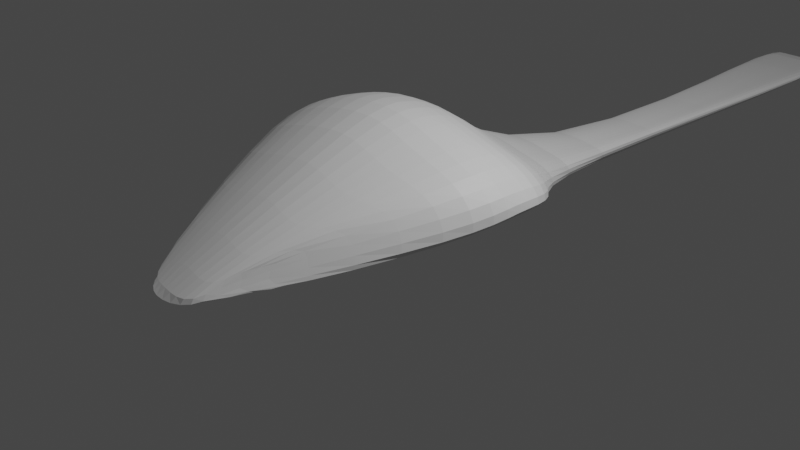 # Source: chamoch.blend  (saved by Blender 3.3.6; exported with 4.5.12 LTS)
import bpy
from mathutils import Matrix  # noqa: F401  (used for matrix-valued properties, if any)

bpy.ops.wm.read_factory_settings(use_empty=True)
scene = bpy.context.scene
scene.name = 'Scene'

# ---- collections
col_collection = bpy.data.collections.new('Collection'); scene.collection.children.link(col_collection)

# ---- materials (node trees are filled in below, after node groups)
mat_material = bpy.data.materials.new('Material')
mat_material.alpha_threshold = 0.0
mat_material.use_transparent_shadow = False
mat_material.diffuse_color = (0.0, 0.0, 0.0, 1.0)
mat_material.roughness = 0.5
mat_material.line_color = (0.0, 0.0, 0.0, 1.0)

# ---- material node trees
mat_material.use_nodes = True; mat_material.node_tree.nodes.clear()
_N = mat_material.node_tree.nodes; _L = mat_material.node_tree.links
n0 = _N.new('ShaderNodeOutputMaterial'); n0.name = 'Material Output'; n0.location = (300, 300)
n1 = _N.new('ShaderNodeBsdfPrincipled'); n1.name = 'Principled BSDF'; n1.location = (10, 300)
n1.distribution = 'GGX'
n1.subsurface_method = 'RANDOM_WALK_SKIN'
n1.inputs[3].default_value = 1.45
n1.inputs[27].default_value = (0.0, 0.0, 0.0, 1.0)
n1.inputs[28].default_value = 1.0
_L.new(n1.outputs[0], n0.inputs[0])
n0.is_active_output = True

# ---- world
world_world = bpy.data.worlds.new('World'); scene.world = world_world
world_world.use_nodes = True; world_world.node_tree.nodes.clear()
_N = world_world.node_tree.nodes; _L = world_world.node_tree.links
n0 = _N.new('ShaderNodeOutputWorld'); n0.name = 'World Output'; n0.location = (300, 300)
n1 = _N.new('ShaderNodeBackground'); n1.name = 'Background'; n1.location = (10, 300)
n1.inputs[0].default_value = (0.05088, 0.05088, 0.05088, 1.0)
_L.new(n1.outputs[0], n0.inputs[0])
n0.is_active_output = True
world_world.color = (0.05088, 0.05088, 0.05088)
world_world.use_sun_shadow = False
world_world.sun_shadow_jitter_overblur = 0.0

# ---- cameras
cam_camera = bpy.data.cameras.new('Camera')
cam_camera.clip_end = 100.0
cam_camera.ortho_scale = 7.314

# ---- lights
light_light = bpy.data.lights.new('Light', 'POINT')
light_light.transmission_factor = 0.0
light_light.energy = 1000.0
light_light.shadow_soft_size = 0.1
light_light.shadow_maximum_resolution = 0.006
light_light.use_absolute_resolution = True

# ---- meshes
me_cube = bpy.data.meshes.new('Cube')
me_cube.from_pydata([(-0.9185, 0.02848, -5.493), (1.652, 0.07062, -3.042), (-1.486, -0.07142, -2.88), (0.7013, 0.02854, -7.819), (-0.863, 0.08644, -7.617), (0.05137, 0.03217, -5.865), (0.05383, 0.1041, -8.833), (1.432, -0.4323, -6.136), (-1.49, 0.08359, -4.734), (0.05383, -0.3584, -9.529), (-0.863, -0.376, -8.313), (0.05137, -0.4303, -5.865), (1.432, 0.03015, -6.136), (0.6906, -0.4001, -5.276), (-0.9105, -0.7996, -6.684), (0.7013, -0.4339, -7.819), (-1.537, -0.4103, -2.849), (1.628, -0.5233, -1.939), (0.8891, 0.06716, -4.128), (-1.49, -0.3789, -6.352), (1.461, 0.6148, -5.495), (-0.1089, 1.971, 0.6271), (1.652, 0.6166, -2.911), (0.1129, 2.089, 1.966), (0.02512, 0.6115, -7.795), (-0.863, 0.6325, -7.617), (0.3007, 0.5782, -5.865), (0.9793, 0.6132, -4.257), (-0.6692, 0.5745, -5.493), (0.7013, 0.5746, -6.612), (-1.537, 0.5982, -2.849), (-0.4548, -2.543, -1.794), (-1.49, 0.6296, -4.734), (-0.2906, -3.059, -0.2625), (0.019, 1.972, 0.6763), (0.02424, -2.807, -1.515), (0.02655, 2.089, 1.933), (0.07524, 2.089, 1.952), (-0.3678, -3.03, -0.1854), (-0.1439, -2.487, -2.445), (-0.05311, 1.972, 0.6485), (-0.02091, 2.088, 1.915), (0.08928, 1.973, 0.7034), (-0.4467, -2.061, -2.842), (0.2992, -3.157, -0.8099), (0.4577, -2.561, -1.424), (0.1571, 1.973, 0.7295), (-0.0667, 2.088, 1.897), (0.1925, -2.163, -3.381), (0.5003, -2.496, -0.5022), (-0.5362, 8.241, -0.01031), (-0.528, 8.263, 0.5996), (0.03865, 8.27, -0.05824), (0.0421, 8.287, 0.8941), (-0.2794, 8.274, 0.8811), (-0.1962, 8.26, -0.06777), (0.3555, 8.3, 0.9068), (0.2675, 8.279, -0.04894), (0.6495, 8.291, -0.2619), (0.6578, 8.313, 0.9191)], [], [(6, 4, 10, 9), (0, 5, 11, 14), (2, 0, 14, 16), (1, 12, 7, 17), (43, 31, 19, 16), (24, 25, 4, 6), (22, 20, 12, 1), (47, 46, 20, 22), (18, 1, 17, 13), (4, 8, 19, 10), (5, 18, 13, 11), (16, 19, 8, 2), (2, 8, 32, 30), (46, 42, 29, 20), (41, 47, 22, 27), (40, 21, 32, 25), (42, 34, 24, 29), (25, 32, 8, 4), (26, 27, 18, 5), (23, 37, 28, 30), (37, 36, 26, 28), (20, 29, 3, 12), (29, 24, 6, 3), (27, 22, 1, 18), (28, 26, 5, 0), (30, 28, 0, 2), (34, 40, 25, 24), (12, 3, 15, 7), (3, 6, 9, 15), (13, 17, 49, 45), (10, 19, 31, 38), (17, 7, 48, 49), (16, 14, 39, 43), (49, 48, 44, 45), (21, 40, 55, 50), (36, 37, 54, 53), (7, 15, 44, 48), (39, 38, 31, 43), (34, 42, 57, 52), (45, 44, 35, 33), (30, 32, 21, 23), (15, 9, 35, 44), (14, 11, 33, 39), (36, 41, 27, 26), (33, 35, 38, 39), (9, 10, 38, 35), (37, 23, 51, 54), (11, 13, 45, 33), (53, 52, 57, 56), (56, 57, 58, 59), (54, 55, 52, 53), (51, 50, 55, 54), (23, 21, 50, 51), (41, 36, 53, 56), (46, 47, 59, 58), (40, 34, 52, 55), (42, 46, 58, 57), (47, 41, 56, 59)])
_uv = me_cube.uv_layers.new(name='UVMap')
_uv.uv.foreach_set('vector', [0.5048, 0.3768, 0.5726, 0.3768, 0.5726, 0.4313, 0.5048, 0.4313, 0.4274, 0.1268, 0.4952, 0.1268, 0.4952, 0.1813, 0.4274, 0.1813, 0.375, 0.1268, 0.4274, 0.1268, 0.4274, 0.1813, 0.375, 0.1813, 0.375, 0.6268, 0.625, 0.6268, 0.625, 0.6813, 0.375, 0.6813, 0.625, 0.5, 0.875, 0.5, 0.875, 0.5687, 0.625, 0.5687, 0.5048, 0.3124, 0.5726, 0.3124, 0.5726, 0.3768, 0.5048, 0.3768, 0.375, 0.5624, 0.625, 0.5624, 0.625, 0.6268, 0.375, 0.6268, 0.375, 0.5, 0.625, 0.5, 0.625, 0.5624, 0.375, 0.5624, 0.5613, 0.1268, 0.625, 0.1268, 0.625, 0.1813, 0.5613, 0.1813, 0.5726, 0.3768, 0.625, 0.3768, 0.625, 0.4313, 0.5726, 0.4313, 0.4952, 0.1268, 0.5613, 0.1268, 0.5613, 0.1813, 0.4952, 0.1813, 0.625, 0.5687, 0.875, 0.5687, 0.875, 0.6232, 0.625, 0.6232, 0.625, 0.6232, 0.875, 0.6232, 0.875, 0.6876, 0.625, 0.6876, 0.375, 0.25, 0.4387, 0.25, 0.4387, 0.3124, 0.375, 0.3124, 0.5613, 0.0, 0.625, 0.0, 0.625, 0.06245, 0.5613, 0.06245, 0.5726, 0.25, 0.625, 0.25, 0.625, 0.3124, 0.5726, 0.3124, 0.4387, 0.25, 0.5048, 0.25, 0.5048, 0.3124, 0.4387, 0.3124, 0.5726, 0.3124, 0.625, 0.3124, 0.625, 0.3768, 0.5726, 0.3768, 0.4952, 0.06245, 0.5613, 0.06245, 0.5613, 0.1268, 0.4952, 0.1268, 0.375, 0.0, 0.4274, 0.0, 0.4274, 0.06245, 0.375, 0.06245, 0.4274, 0.0, 0.4952, 0.0, 0.4952, 0.06245, 0.4274, 0.06245, 0.375, 0.3124, 0.4387, 0.3124, 0.4387, 0.3768, 0.375, 0.3768, 0.4387, 0.3124, 0.5048, 0.3124, 0.5048, 0.3768, 0.4387, 0.3768, 0.5613, 0.06245, 0.625, 0.06245, 0.625, 0.1268, 0.5613, 0.1268, 0.4274, 0.06245, 0.4952, 0.06245, 0.4952, 0.1268, 0.4274, 0.1268, 0.375, 0.06245, 0.4274, 0.06245, 0.4274, 0.1268, 0.375, 0.1268, 0.5048, 0.25, 0.5726, 0.25, 0.5726, 0.3124, 0.5048, 0.3124, 0.375, 0.3768, 0.4387, 0.3768, 0.4387, 0.4313, 0.375, 0.4313, 0.4387, 0.3768, 0.5048, 0.3768, 0.5048, 0.4313, 0.4387, 0.4313, 0.5613, 0.1813, 0.625, 0.1813, 0.625, 0.25, 0.5613, 0.25, 0.5726, 0.4313, 0.625, 0.4313, 0.625, 0.5, 0.5726, 0.5, 0.375, 0.6813, 0.625, 0.6813, 0.625, 0.75, 0.375, 0.75, 0.375, 0.1813, 0.4274, 0.1813, 0.4274, 0.25, 0.375, 0.25, 0.125, 0.5, 0.375, 0.5, 0.375, 0.5637, 0.125, 0.5637, 0.625, 0.25, 0.5726, 0.25, 0.5726, 0.25, 0.625, 0.25, 0.4952, 0.0, 0.4274, 0.0, 0.4274, 0.0, 0.4952, 0.0, 0.375, 0.4313, 0.4387, 0.4313, 0.4387, 0.5, 0.375, 0.5, 0.125, 0.6976, 0.375, 0.6976, 0.375, 0.75, 0.125, 0.75, 0.5048, 0.25, 0.4387, 0.25, 0.4387, 0.25, 0.5048, 0.25, 0.125, 0.5637, 0.375, 0.5637, 0.375, 0.6298, 0.125, 0.6298, 0.625, 0.6876, 0.875, 0.6876, 0.875, 0.75, 0.625, 0.75, 0.4387, 0.4313, 0.5048, 0.4313, 0.5048, 0.5, 0.4387, 0.5, 0.4274, 0.1813, 0.4952, 0.1813, 0.4952, 0.25, 0.4274, 0.25, 0.4952, 0.0, 0.5613, 0.0, 0.5613, 0.06245, 0.4952, 0.06245, 0.125, 0.6298, 0.375, 0.6298, 0.375, 0.6976, 0.125, 0.6976, 0.5048, 0.4313, 0.5726, 0.4313, 0.5726, 0.5, 0.5048, 0.5, 0.4274, 0.0, 0.375, 0.0, 0.375, 0.0, 0.4274, 0.0, 0.4952, 0.1813, 0.5613, 0.1813, 0.5613, 0.25, 0.4952, 0.25, 0.375, 0.8702, 0.625, 0.8702, 0.625, 0.9363, 0.375, 0.9363, 0.375, 0.9363, 0.625, 0.9363, 0.625, 1.0, 0.375, 1.0, 0.375, 0.8024, 0.625, 0.8024, 0.625, 0.8702, 0.375, 0.8702, 0.375, 0.75, 0.625, 0.75, 0.625, 0.8024, 0.375, 0.8024, 0.625, 0.75, 0.875, 0.75, 0.875, 0.75, 0.625, 0.75, 0.5613, 0.0, 0.4952, 0.0, 0.4952, 0.0, 0.5613, 0.0, 0.625, 0.5, 0.375, 0.5, 0.375, 0.5, 0.625, 0.5, 0.5726, 0.25, 0.5048, 0.25, 0.5048, 0.25, 0.5726, 0.25, 0.4387, 0.25, 0.375, 0.25, 0.375, 0.25, 0.4387, 0.25, 0.625, 0.0, 0.5613, 0.0, 0.5613, 0.0, 0.625, 0.0])
me_cube.materials.append(mat_material)
me_cube.use_mirror_x = True
me_cube.use_mirror_vertex_groups = False
me_cube.update()

# ---- objects
ob_cube = bpy.data.objects.new('Cube', me_cube)
ob_light = bpy.data.objects.new('Light', light_light)
ob_camera = bpy.data.objects.new('Camera', cam_camera)

# ---- transforms, parenting, visibility, modifiers, constraints
ob_cube.location = (0.0, 0.0, 0.0)
ob_cube.scale = (1.0, 1.0, -0.1471)
ob_cube.lock_rotations_4d = False
ob_cube.empty_display_type = 'ARROWS'
ob_cube.lineart.crease_threshold = 0.0
ob_cube.use_mesh_mirror_x = True
_m = ob_cube.modifiers.new('Subdivision', 'SUBSURF')
_m.levels = 6
ob_light.location = (4.076, 1.005, 5.904)
ob_light.rotation_euler = (0.6503, 0.05522, 1.866)
ob_light.lock_rotations_4d = False
ob_light.empty_display_type = 'ARROWS'
ob_light.color = (0.0, 0.0, 0.0, 0.0)
ob_light.lineart.crease_threshold = 0.0
ob_camera.location = (7.359, -6.926, 4.958)
ob_camera.rotation_euler = (1.109, 0.0, 0.8149)
ob_camera.lock_rotations_4d = False
ob_camera.empty_display_type = 'ARROWS'
ob_camera.color = (0.0, 0.0, 0.0, 0.0)
ob_camera.display_type = 'WIRE'
ob_camera.lineart.crease_threshold = 0.0

# ---- collection membership
col_collection.objects.link(ob_cube)
col_collection.objects.link(ob_light)
col_collection.objects.link(ob_camera)

# ---- scene / render settings (as saved in the file)
scene.camera = ob_camera
scene.frame_start = 1; scene.frame_end = 250; scene.frame_set(1)
scene.render.engine = 'BLENDER_EEVEE_NEXT'
scene.cycles.sampling_pattern = 'TABULATED_SOBOL'
scene.cycles.use_light_tree = False
scene.view_settings.view_transform = 'Filmic'
bpy.context.view_layer.update()
